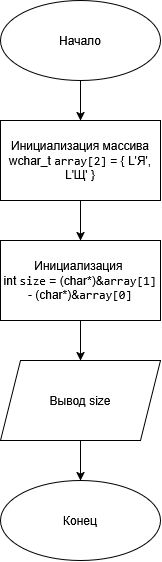

The diagram above was exported from draw.io. Its source (the exported page's mxGraphModel, read from the mxfile embedded in the PNG):
<mxGraphModel dx="1414" dy="720" grid="1" gridSize="10" guides="1" tooltips="1" connect="1" arrows="1" fold="1" page="1" pageScale="1" pageWidth="827" pageHeight="1169" math="0" shadow="0">
  <root>
    <mxCell id="WIyWlLk6GJQsqaUBKTNV-0" />
    <mxCell id="WIyWlLk6GJQsqaUBKTNV-1" parent="WIyWlLk6GJQsqaUBKTNV-0" />
    <mxCell id="KflBe53l7zQ7CaVifGYL-5" edge="1" parent="WIyWlLk6GJQsqaUBKTNV-1" source="KflBe53l7zQ7CaVifGYL-0" style="edgeStyle=orthogonalEdgeStyle;rounded=0;orthogonalLoop=1;jettySize=auto;html=1;defaultLabelBackgroundColor=page;labelPadding=0 4;" target="KflBe53l7zQ7CaVifGYL-1" value="">
      <mxGeometry relative="1" as="geometry" />
    </mxCell>
    <mxCell id="KflBe53l7zQ7CaVifGYL-0" parent="WIyWlLk6GJQsqaUBKTNV-1" style="ellipse;whiteSpace=wrap;html=1;shapeInside=1;" value="Начало" vertex="1">
      <mxGeometry height="80" width="160" x="320" y="40" as="geometry" />
    </mxCell>
    <mxCell id="KflBe53l7zQ7CaVifGYL-6" edge="1" parent="WIyWlLk6GJQsqaUBKTNV-1" source="KflBe53l7zQ7CaVifGYL-1" style="edgeStyle=orthogonalEdgeStyle;rounded=0;orthogonalLoop=1;jettySize=auto;html=1;defaultLabelBackgroundColor=page;labelPadding=0 4;" target="KflBe53l7zQ7CaVifGYL-2" value="">
      <mxGeometry relative="1" as="geometry" />
    </mxCell>
    <mxCell id="KflBe53l7zQ7CaVifGYL-1" parent="WIyWlLk6GJQsqaUBKTNV-1" style="rounded=0;whiteSpace=wrap;html=1;" value="&lt;div&gt;Инициализация массива&lt;/div&gt;&lt;div&gt;wchar_t &lt;code&gt;array[2]&lt;/code&gt; = { L'Я', L'Щ' }&lt;/div&gt;" vertex="1">
      <mxGeometry height="80" width="160" x="320" y="160" as="geometry" />
    </mxCell>
    <mxCell id="KflBe53l7zQ7CaVifGYL-7" edge="1" parent="WIyWlLk6GJQsqaUBKTNV-1" source="KflBe53l7zQ7CaVifGYL-2" style="edgeStyle=orthogonalEdgeStyle;rounded=0;orthogonalLoop=1;jettySize=auto;html=1;defaultLabelBackgroundColor=page;labelPadding=0 4;" target="KflBe53l7zQ7CaVifGYL-3" value="">
      <mxGeometry relative="1" as="geometry" />
    </mxCell>
    <mxCell id="KflBe53l7zQ7CaVifGYL-2" parent="WIyWlLk6GJQsqaUBKTNV-1" style="rounded=0;whiteSpace=wrap;html=1;" value="&lt;div&gt;Инициализация&amp;nbsp;&lt;br&gt;int &lt;code&gt;size&lt;/code&gt; = (char*)&amp;amp;&lt;code&gt;array[1]&lt;/code&gt; - (char*)&amp;amp;&lt;code&gt;array[0]&lt;/code&gt;&lt;/div&gt;" vertex="1">
      <mxGeometry height="80" width="160" x="320" y="280" as="geometry" />
    </mxCell>
    <mxCell id="KflBe53l7zQ7CaVifGYL-8" edge="1" parent="WIyWlLk6GJQsqaUBKTNV-1" source="KflBe53l7zQ7CaVifGYL-3" style="edgeStyle=orthogonalEdgeStyle;rounded=0;orthogonalLoop=1;jettySize=auto;html=1;defaultLabelBackgroundColor=page;labelPadding=0 4;" target="KflBe53l7zQ7CaVifGYL-4" value="">
      <mxGeometry relative="1" as="geometry" />
    </mxCell>
    <mxCell id="KflBe53l7zQ7CaVifGYL-3" parent="WIyWlLk6GJQsqaUBKTNV-1" style="shape=parallelogram;perimeter=parallelogramPerimeter;whiteSpace=wrap;html=1;shapeInside=1;fixedSize=1;" value="Вывод size" vertex="1">
      <mxGeometry height="80" width="160" x="320" y="400" as="geometry" />
    </mxCell>
    <mxCell id="KflBe53l7zQ7CaVifGYL-4" parent="WIyWlLk6GJQsqaUBKTNV-1" style="ellipse;whiteSpace=wrap;html=1;shapeInside=1;" value="Конец" vertex="1">
      <mxGeometry height="80" width="160" x="320" y="520" as="geometry" />
    </mxCell>
  </root>
</mxGraphModel>